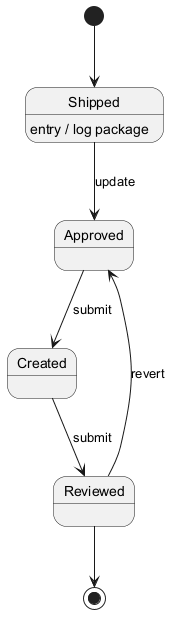

The diagram above was rendered by PlantUML. Its source (embedded in the PNG):
@startuml
skinparam monochrome true
[*] --> Shipped
Shipped --> Approved : update
Shipped : entry / log package
Approved --> Created : submit
Created --> Reviewed : submit
Reviewed --> Approved : revert
Reviewed --> [*]
@enduml